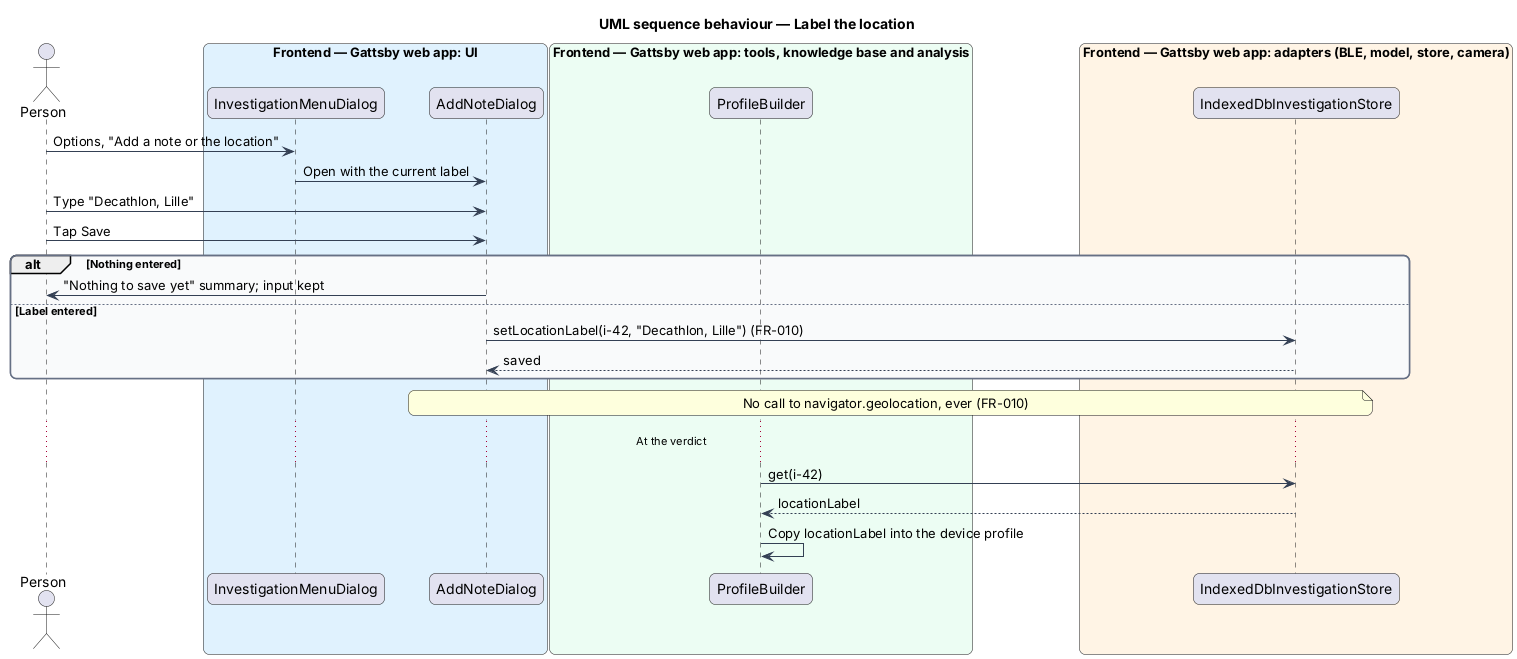

The diagram above was rendered by PlantUML. Its source (embedded in the PNG):
@startuml
title UML sequence behaviour — Label the location
skinparam backgroundColor #FFFFFF
skinparam shadowing false
skinparam roundcorner 12
skinparam defaultFontName Arial
skinparam ArrowColor #344054
skinparam rectangle {
  BorderColor #344054
  FontColor #101828
}
skinparam package {
  BorderColor #667085
  FontColor #101828
  BackgroundColor #F9FAFB
}
actor "Person" as person
box "Frontend — Gattsby web app: UI" #E0F2FE
  participant "InvestigationMenuDialog" as menu
  participant "AddNoteDialog" as dialog
end box
box "Frontend — Gattsby web app: tools, knowledge base and analysis" #ECFDF3
  participant "ProfileBuilder" as profile
end box
box "Frontend — Gattsby web app: adapters (BLE, model, store, camera)" #FFF4E5
  participant "IndexedDbInvestigationStore" as store
end box

person -> menu : Options, "Add a note or the location"
menu -> dialog : Open with the current label
person -> dialog : Type "Decathlon, Lille"
person -> dialog : Tap Save
alt Nothing entered
  dialog -> person : "Nothing to save yet" summary; input kept
else Label entered
  dialog -> store : setLocationLabel(i-42, "Decathlon, Lille") (FR-010)
  store --> dialog : saved
end
note over dialog, store : No call to navigator.geolocation, ever (FR-010)
...At the verdict...
profile -> store : get(i-42)
store --> profile : locationLabel
profile -> profile : Copy locationLabel into the device profile
@enduml